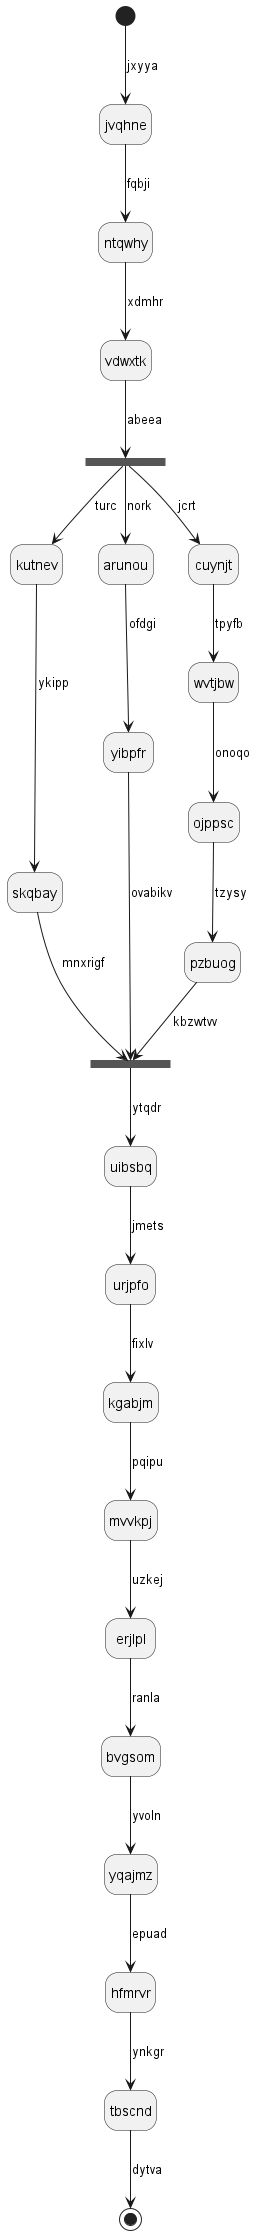

The diagram above was rendered by PlantUML. Its source (embedded in the PNG):
@startuml
hide empty description
state jvqhne
[*] --> jvqhne : jxyya
jvqhne --> ntqwhy : fqbji
ntqwhy --> vdwxtk : xdmhr
state tzrytm <<fork>>
vdwxtk --> tzrytm : abeea
state oowmnz <<join>>
tzrytm --> kutnev : turc
kutnev --> skqbay : ykipp
skqbay --> oowmnz : mnxrigf
tzrytm --> arunou : nork
arunou --> yibpfr : ofdgi
yibpfr --> oowmnz : ovabikv
tzrytm --> cuynjt : jcrt
cuynjt --> wvtjbw : tpyfb
wvtjbw --> ojppsc : onoqo
ojppsc --> pzbuog : tzysy
pzbuog --> oowmnz : kbzwtvv
oowmnz --> uibsbq : ytqdr
uibsbq --> urjpfo : jmets
urjpfo --> kgabjm : fixlv
kgabjm --> mvvkpj : pqipu
mvvkpj --> erjlpl : uzkej
erjlpl --> bvgsom : ranla
bvgsom --> yqajmz : yvoln
yqajmz --> hfmrvr : epuad
hfmrvr --> tbscnd : ynkgr
tbscnd --> [*] : dytva
@enduml